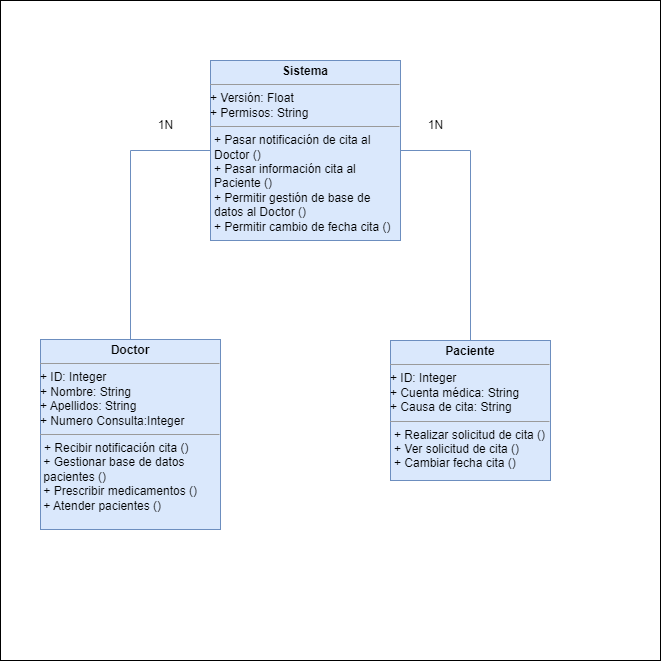

The diagram above was exported from draw.io. Its source (the exported page's mxGraphModel, read from the mxfile embedded in the PNG):
<mxGraphModel dx="1434" dy="754" grid="1" gridSize="10" guides="1" tooltips="1" connect="1" arrows="1" fold="1" page="1" pageScale="1" pageWidth="827" pageHeight="1169" background="#FFFFFF" math="0" shadow="0">
  <root>
    <mxCell id="0" />
    <mxCell id="1" parent="0" />
    <mxCell id="aroVYhqKY7OZYT_FTCp6-29" value="" style="whiteSpace=wrap;html=1;aspect=fixed;" parent="1" vertex="1">
      <mxGeometry x="50" y="50" width="660" height="660" as="geometry" />
    </mxCell>
    <mxCell id="aroVYhqKY7OZYT_FTCp6-15" value="&lt;p style=&quot;margin:0px;margin-top:4px;text-align:center;&quot;&gt;&lt;b&gt;Paciente&lt;/b&gt;&lt;/p&gt;&lt;hr size=&quot;1&quot;&gt;&lt;div&gt;&lt;div&gt;+ ID: Integer&lt;/div&gt;&lt;div&gt;+ Cuenta médica: String&lt;/div&gt;&lt;div&gt;+ Causa de cita: String&lt;br&gt;&lt;/div&gt;&lt;/div&gt;&lt;hr size=&quot;1&quot;&gt;&lt;p style=&quot;margin:0px;margin-left:4px;&quot;&gt;+ Realizar solicitud de cita ()&lt;/p&gt;&lt;p style=&quot;margin:0px;margin-left:4px;&quot;&gt;+ Ver solicitud de cita ()&lt;br&gt;&lt;/p&gt;&lt;p style=&quot;margin:0px;margin-left:4px;&quot;&gt;+ Cambiar fecha cita ()&lt;/p&gt;" style="verticalAlign=top;align=left;overflow=fill;html=1;whiteSpace=wrap;fillColor=#dae8fc;strokeColor=#6c8ebf;" parent="1" vertex="1">
      <mxGeometry x="440" y="390" width="160" height="140" as="geometry" />
    </mxCell>
    <mxCell id="aroVYhqKY7OZYT_FTCp6-16" value="&lt;p style=&quot;margin:0px;margin-top:4px;text-align:center;&quot;&gt;&lt;b&gt;Doctor&lt;/b&gt;&lt;/p&gt;&lt;hr size=&quot;1&quot;&gt;&lt;div&gt;&lt;div&gt;+ ID: Integer&lt;/div&gt;&lt;div&gt;+ Nombre: String&lt;/div&gt;&lt;/div&gt;&lt;div&gt;+ Apellidos: String&lt;/div&gt;&lt;div&gt;+ Numero Consulta:Integer&lt;/div&gt;&lt;hr size=&quot;1&quot;&gt;&lt;p style=&quot;margin:0px;margin-left:4px;&quot;&gt;+ Recibir notificación cita ()&lt;/p&gt;&lt;div&gt;&amp;nbsp;+ Gestionar base de datos&amp;nbsp; &amp;nbsp;pacientes ()&lt;/div&gt;&lt;div&gt;&amp;nbsp;+ Prescribir medicamentos ()&lt;/div&gt;&lt;div&gt;&amp;nbsp;+ Atender pacientes ()&lt;/div&gt;&lt;p style=&quot;margin:0px;margin-left:4px;&quot;&gt;&lt;br&gt;&lt;/p&gt;" style="verticalAlign=top;align=left;overflow=fill;html=1;whiteSpace=wrap;fillColor=#dae8fc;strokeColor=#6c8ebf;" parent="1" vertex="1">
      <mxGeometry x="90" y="389" width="180" height="190" as="geometry" />
    </mxCell>
    <mxCell id="aroVYhqKY7OZYT_FTCp6-18" style="edgeStyle=orthogonalEdgeStyle;rounded=0;orthogonalLoop=1;jettySize=auto;html=1;exitX=1;exitY=0.5;exitDx=0;exitDy=0;endArrow=none;endFill=0;fillColor=#dae8fc;strokeColor=#6c8ebf;" parent="1" source="aroVYhqKY7OZYT_FTCp6-17" target="aroVYhqKY7OZYT_FTCp6-15" edge="1">
      <mxGeometry relative="1" as="geometry" />
    </mxCell>
    <mxCell id="aroVYhqKY7OZYT_FTCp6-20" style="edgeStyle=orthogonalEdgeStyle;rounded=0;orthogonalLoop=1;jettySize=auto;html=1;exitX=0;exitY=0.5;exitDx=0;exitDy=0;entryX=0.5;entryY=0;entryDx=0;entryDy=0;endArrow=none;endFill=0;fillColor=#dae8fc;strokeColor=#6c8ebf;" parent="1" source="aroVYhqKY7OZYT_FTCp6-17" target="aroVYhqKY7OZYT_FTCp6-16" edge="1">
      <mxGeometry relative="1" as="geometry" />
    </mxCell>
    <mxCell id="aroVYhqKY7OZYT_FTCp6-17" value="&lt;p style=&quot;margin:0px;margin-top:4px;text-align:center;&quot;&gt;&lt;b&gt;Sistema&lt;/b&gt;&lt;br&gt;&lt;/p&gt;&lt;hr size=&quot;1&quot;&gt;&lt;div&gt;&lt;div&gt;+ Versión: Float&lt;/div&gt;&lt;div&gt;+ Permisos: String&lt;br&gt;&lt;/div&gt;&lt;/div&gt;&lt;hr size=&quot;1&quot;&gt;&lt;p style=&quot;margin:0px;margin-left:4px;&quot;&gt;+ Pasar notificación de cita al Doctor ()&lt;br&gt;&lt;/p&gt;&lt;p style=&quot;margin:0px;margin-left:4px;&quot;&gt;+ Pasar información cita al Paciente ()&lt;/p&gt;&lt;p style=&quot;margin:0px;margin-left:4px;&quot;&gt;+ Permitir gestión de base de datos al Doctor ()&lt;br&gt;&lt;/p&gt;&lt;p style=&quot;margin:0px;margin-left:4px;&quot;&gt;+ Permitir cambio de fecha cita ()&lt;/p&gt;" style="verticalAlign=top;align=left;overflow=fill;html=1;whiteSpace=wrap;fillColor=#dae8fc;strokeColor=#6c8ebf;" parent="1" vertex="1">
      <mxGeometry x="260" y="110" width="190" height="180" as="geometry" />
    </mxCell>
    <mxCell id="aroVYhqKY7OZYT_FTCp6-27" value="1N" style="text;html=1;align=center;verticalAlign=middle;resizable=0;points=[];autosize=1;strokeColor=none;fillColor=none;" parent="1" vertex="1">
      <mxGeometry x="195" y="160" width="40" height="30" as="geometry" />
    </mxCell>
    <mxCell id="aroVYhqKY7OZYT_FTCp6-28" value="1N" style="text;html=1;align=center;verticalAlign=middle;resizable=0;points=[];autosize=1;strokeColor=none;fillColor=none;" parent="1" vertex="1">
      <mxGeometry x="465" y="160" width="40" height="30" as="geometry" />
    </mxCell>
  </root>
</mxGraphModel>